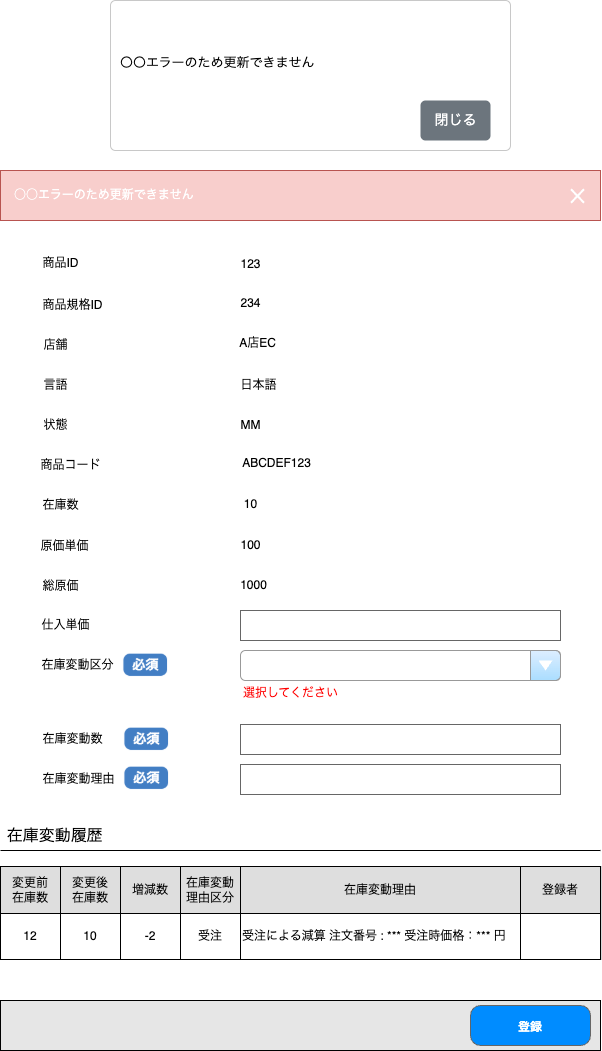

The diagram above was exported from draw.io. Its source (the exported page's mxGraphModel, read from the mxfile embedded in the PNG):
<mxGraphModel dx="618" dy="2866" grid="1" gridSize="10" guides="0" tooltips="1" connect="0" arrows="1" fold="1" page="1" pageScale="1" pageWidth="827" pageHeight="1169" background="#FFFFFF" math="0" shadow="0">
  <root>
    <mxCell id="0" />
    <mxCell id="1" parent="0" />
    <mxCell id="395" value="" style="rounded=0;whiteSpace=wrap;html=1;fillColor=#E6E6E6;" parent="1" vertex="1">
      <mxGeometry y="-410" width="600" height="50" as="geometry" />
    </mxCell>
    <mxCell id="397" value="&lt;font style=&quot;font-size: 12px; color: rgb(255, 255, 255);&quot;&gt;登録&lt;/font&gt;" style="strokeWidth=1;shadow=0;dashed=0;align=center;html=1;shape=mxgraph.mockup.buttons.button;strokeColor=#666666;fontColor=#ffffff;mainText=;buttonStyle=round;fontSize=17;fontStyle=1;fillColor=#008cff;whiteSpace=wrap;" parent="1" vertex="1">
      <mxGeometry x="470" y="-405" width="120" height="40" as="geometry" />
    </mxCell>
    <mxCell id="402" value="商品ID" style="text;html=1;align=center;verticalAlign=middle;resizable=0;points=[];autosize=1;strokeColor=none;fillColor=none;" parent="1" vertex="1">
      <mxGeometry x="30" y="-1162" width="60" height="30" as="geometry" />
    </mxCell>
    <mxCell id="403" value="商品規格ID" style="text;html=1;align=center;verticalAlign=middle;resizable=0;points=[];autosize=1;strokeColor=none;fillColor=none;" parent="1" vertex="1">
      <mxGeometry x="32" y="-1120" width="80" height="30" as="geometry" />
    </mxCell>
    <mxCell id="404" value="言語" style="text;html=1;align=center;verticalAlign=middle;resizable=0;points=[];autosize=1;strokeColor=none;fillColor=none;" parent="1" vertex="1">
      <mxGeometry x="30" y="-1040" width="50" height="30" as="geometry" />
    </mxCell>
    <mxCell id="405" value="状態" style="text;html=1;align=center;verticalAlign=middle;resizable=0;points=[];autosize=1;strokeColor=none;fillColor=none;" parent="1" vertex="1">
      <mxGeometry x="30" y="-1000" width="50" height="30" as="geometry" />
    </mxCell>
    <mxCell id="406" value="店舗" style="text;html=1;align=center;verticalAlign=middle;resizable=0;points=[];autosize=1;strokeColor=none;fillColor=none;" parent="1" vertex="1">
      <mxGeometry x="30" y="-1080" width="50" height="30" as="geometry" />
    </mxCell>
    <mxCell id="407" value="商品コード" style="text;html=1;align=center;verticalAlign=middle;resizable=0;points=[];autosize=1;strokeColor=none;fillColor=none;" parent="1" vertex="1">
      <mxGeometry x="30" y="-960" width="80" height="30" as="geometry" />
    </mxCell>
    <mxCell id="408" value="在庫数" style="text;html=1;align=center;verticalAlign=middle;resizable=0;points=[];autosize=1;strokeColor=none;fillColor=none;" parent="1" vertex="1">
      <mxGeometry x="30" y="-920" width="60" height="30" as="geometry" />
    </mxCell>
    <mxCell id="409" value="在庫変動区分" style="text;html=1;align=center;verticalAlign=middle;resizable=0;points=[];autosize=1;strokeColor=none;fillColor=none;" parent="1" vertex="1">
      <mxGeometry x="27" y="-760" width="100" height="30" as="geometry" />
    </mxCell>
    <mxCell id="410" value="在庫&lt;span style=&quot;font-family: monospace; font-size: 0px; text-align: start;&quot;&gt;%3CmxGraphModel%3E%3Croot%3E%3CmxCell%20id%3D%220%22%2F%3E%3CmxCell%20id%3D%221%22%20parent%3D%220%22%2F%3E%3CmxCell%20id%3D%222%22%20value%3D%22%E5%9C%A8%E5%BA%AB%E5%A4%89%E5%8B%95%E5%8C%BA%E5%88%86%22%20style%3D%22text%3Bhtml%3D1%3Balign%3Dcenter%3BverticalAlign%3Dmiddle%3Bresizable%3D0%3Bpoints%3D%5B%5D%3Bautosize%3D1%3BstrokeColor%3Dnone%3BfillColor%3Dnone%3B%22%20vertex%3D%221%22%20parent%3D%221%22%3E%3CmxGeometry%20x%3D%2230%22%20y%3D%22-880%22%20width%3D%22100%22%20height%3D%2230%22%20as%3D%22geometry%22%2F%3E%3C%2FmxCell%3E%3C%2Froot%3E%3C%2FmxGraphModel%3E&lt;/span&gt;変動理由" style="text;html=1;align=center;verticalAlign=middle;resizable=0;points=[];autosize=1;strokeColor=none;fillColor=none;" parent="1" vertex="1">
      <mxGeometry x="28" y="-646" width="100" height="30" as="geometry" />
    </mxCell>
    <mxCell id="411" value="在庫&lt;span style=&quot;font-family: monospace; font-size: 0px; text-align: start;&quot;&gt;%3CmxGraphModel%3E%3Croot%3E%3CmxCell%20id%3D%220%22%2F%3E%3CmxCell%20id%3D%221%22%20parent%3D%220%22%2F%3E%3CmxCell%20id%3D%222%22%20value%3D%22%E5%9C%A8%E5%BA%AB%E5%A4%89%E5%8B%95%E5%8C%BA%E5%88%86%22%20style%3D%22text%3Bhtml%3D1%3Balign%3Dcenter%3BverticalAlign%3Dmiddle%3Bresizable%3D0%3Bpoints%3D%5B%5D%3Bautosize%3D1%3BstrokeColor%3Dnone%3BfillColor%3Dnone%3B%22%20vertex%3D%221%22%20parent%3D%221%22%3E%3CmxGeometry%20x%3D%2230%22%20y%3D%22-880%22%20width%3D%22100%22%20height%3D%2230%22%20as%3D%22geometry%22%2F%3E%3C%2FmxCell%3E%3C%2Froot%3E%3C%2FmxGraphModel%3E&lt;/span&gt;変動数" style="text;html=1;align=center;verticalAlign=middle;resizable=0;points=[];autosize=1;strokeColor=none;fillColor=none;" parent="1" vertex="1">
      <mxGeometry x="32" y="-686" width="80" height="30" as="geometry" />
    </mxCell>
    <mxCell id="412" value="仕入単価" style="text;html=1;align=center;verticalAlign=middle;resizable=0;points=[];autosize=1;strokeColor=none;fillColor=none;" parent="1" vertex="1">
      <mxGeometry x="30" y="-800" width="70" height="30" as="geometry" />
    </mxCell>
    <mxCell id="415" value="123" style="text;html=1;align=center;verticalAlign=middle;resizable=0;points=[];autosize=1;strokeColor=none;fillColor=none;" parent="1" vertex="1">
      <mxGeometry x="230" y="-1161" width="40" height="30" as="geometry" />
    </mxCell>
    <mxCell id="416" value="234" style="text;html=1;align=center;verticalAlign=middle;resizable=0;points=[];autosize=1;strokeColor=none;fillColor=none;" parent="1" vertex="1">
      <mxGeometry x="230" y="-1122" width="40" height="30" as="geometry" />
    </mxCell>
    <mxCell id="417" value="A店EC" style="text;html=1;align=center;verticalAlign=middle;resizable=0;points=[];autosize=1;strokeColor=none;fillColor=none;" parent="1" vertex="1">
      <mxGeometry x="227" y="-1082" width="60" height="30" as="geometry" />
    </mxCell>
    <mxCell id="418" value="日本語" style="text;html=1;align=center;verticalAlign=middle;resizable=0;points=[];autosize=1;strokeColor=none;fillColor=none;" parent="1" vertex="1">
      <mxGeometry x="228" y="-1040" width="60" height="30" as="geometry" />
    </mxCell>
    <mxCell id="419" value="MM" style="text;html=1;align=center;verticalAlign=middle;resizable=0;points=[];autosize=1;strokeColor=none;fillColor=none;" parent="1" vertex="1">
      <mxGeometry x="230" y="-1000" width="40" height="30" as="geometry" />
    </mxCell>
    <mxCell id="420" value="ABCDEF123" style="text;html=1;align=center;verticalAlign=middle;resizable=0;points=[];autosize=1;strokeColor=none;fillColor=none;" parent="1" vertex="1">
      <mxGeometry x="231" y="-962" width="90" height="30" as="geometry" />
    </mxCell>
    <mxCell id="421" value="10" style="text;html=1;align=center;verticalAlign=middle;resizable=0;points=[];autosize=1;strokeColor=none;fillColor=none;" parent="1" vertex="1">
      <mxGeometry x="230" y="-921" width="40" height="30" as="geometry" />
    </mxCell>
    <mxCell id="423" value="" style="strokeWidth=1;shadow=0;dashed=0;align=center;html=1;shape=mxgraph.mockup.text.textBox;fontColor=#666666;align=left;fontSize=17;spacingLeft=4;spacingTop=-3;whiteSpace=wrap;strokeColor=#666666;mainText=" parent="1" vertex="1">
      <mxGeometry x="240" y="-686" width="320" height="30" as="geometry" />
    </mxCell>
    <mxCell id="424" value="" style="strokeWidth=1;shadow=0;dashed=0;align=center;html=1;shape=mxgraph.mockup.text.textBox;fontColor=#666666;align=left;fontSize=17;spacingLeft=4;spacingTop=-3;whiteSpace=wrap;strokeColor=#666666;mainText=" parent="1" vertex="1">
      <mxGeometry x="240" y="-800" width="320" height="30" as="geometry" />
    </mxCell>
    <mxCell id="425" value="" style="strokeWidth=1;shadow=0;dashed=0;align=center;html=1;shape=mxgraph.mockup.text.textBox;fontColor=#666666;align=left;fontSize=17;spacingLeft=4;spacingTop=-3;whiteSpace=wrap;strokeColor=#666666;mainText=" parent="1" vertex="1">
      <mxGeometry x="240" y="-646" width="320" height="30" as="geometry" />
    </mxCell>
    <mxCell id="427" value="" style="strokeWidth=1;shadow=0;dashed=0;align=center;html=1;shape=mxgraph.mockup.forms.comboBox;strokeColor=#999999;fillColor=#ddeeff;align=left;fillColor2=#aaddff;mainText=;fontColor=#666666;fontSize=17;spacingLeft=3;" parent="1" vertex="1">
      <mxGeometry x="240" y="-760" width="320" height="30" as="geometry" />
    </mxCell>
    <mxCell id="429" value="原価単価" style="text;html=1;align=center;verticalAlign=middle;resizable=0;points=[];autosize=1;strokeColor=none;fillColor=none;" parent="1" vertex="1">
      <mxGeometry x="29" y="-879" width="70" height="30" as="geometry" />
    </mxCell>
    <mxCell id="430" value="100" style="text;html=1;align=center;verticalAlign=middle;resizable=0;points=[];autosize=1;strokeColor=none;fillColor=none;" parent="1" vertex="1">
      <mxGeometry x="230" y="-880" width="40" height="30" as="geometry" />
    </mxCell>
    <mxCell id="431" value="総原価" style="text;html=1;align=center;verticalAlign=middle;resizable=0;points=[];autosize=1;strokeColor=none;fillColor=none;" parent="1" vertex="1">
      <mxGeometry x="30" y="-839" width="60" height="30" as="geometry" />
    </mxCell>
    <mxCell id="432" value="1000" style="text;html=1;align=center;verticalAlign=middle;resizable=0;points=[];autosize=1;strokeColor=none;fillColor=none;" parent="1" vertex="1">
      <mxGeometry x="228" y="-840" width="50" height="30" as="geometry" />
    </mxCell>
    <mxCell id="433" value="在庫変動履歴" style="text;spacingTop=-5;fontSize=16;" parent="1" vertex="1">
      <mxGeometry x="4.670000000000016" y="-586" width="95.33" height="31" as="geometry" />
    </mxCell>
    <mxCell id="434" value="" style="line;strokeWidth=1" parent="1" vertex="1">
      <mxGeometry y="-565" width="600" height="10" as="geometry" />
    </mxCell>
    <mxCell id="435" value="" style="childLayout=tableLayout;recursiveResize=0;shadow=0;fillColor=none;align=center;" parent="1" vertex="1">
      <mxGeometry x="1.7763568394002505e-15" y="-544" width="600.1599999999999" height="93" as="geometry" />
    </mxCell>
    <mxCell id="436" value="" style="shape=tableRow;horizontal=0;startSize=0;swimlaneHead=0;swimlaneBody=0;top=0;left=0;bottom=0;right=0;dropTarget=0;collapsible=0;recursiveResize=0;expand=0;fontStyle=0;fillColor=none;strokeColor=inherit;" parent="435" vertex="1">
      <mxGeometry width="600.1599999999999" height="47" as="geometry" />
    </mxCell>
    <mxCell id="437" value="変更前&lt;div&gt;在庫数&lt;/div&gt;" style="connectable=0;recursiveResize=0;strokeColor=inherit;fillColor=light-dark(#dedede, #ededed);align=center;whiteSpace=wrap;html=1;" parent="436" vertex="1">
      <mxGeometry width="60" height="47" as="geometry">
        <mxRectangle width="60" height="47" as="alternateBounds" />
      </mxGeometry>
    </mxCell>
    <mxCell id="438" value="変更後&lt;div&gt;在庫数&lt;/div&gt;" style="connectable=0;recursiveResize=0;strokeColor=inherit;fillColor=light-dark(#dedede, #ededed);align=center;whiteSpace=wrap;html=1;" parent="436" vertex="1">
      <mxGeometry x="60" width="60" height="47" as="geometry">
        <mxRectangle width="60" height="47" as="alternateBounds" />
      </mxGeometry>
    </mxCell>
    <mxCell id="456" value="増減数" style="connectable=0;recursiveResize=0;strokeColor=inherit;fillColor=light-dark(#dedede, #ededed);align=center;whiteSpace=wrap;html=1;" parent="436" vertex="1">
      <mxGeometry x="120" width="60" height="47" as="geometry">
        <mxRectangle width="60" height="47" as="alternateBounds" />
      </mxGeometry>
    </mxCell>
    <mxCell id="454" value="在庫変動理由区分" style="connectable=0;recursiveResize=0;strokeColor=inherit;fillColor=light-dark(#dedede, #ededed);align=center;whiteSpace=wrap;html=1;" parent="436" vertex="1">
      <mxGeometry x="180" width="60" height="47" as="geometry">
        <mxRectangle width="60" height="47" as="alternateBounds" />
      </mxGeometry>
    </mxCell>
    <mxCell id="439" value="在庫変動理由" style="connectable=0;recursiveResize=0;strokeColor=inherit;fillColor=light-dark(#dedede, #ededed);align=center;whiteSpace=wrap;html=1;" parent="436" vertex="1">
      <mxGeometry x="240" width="280" height="47" as="geometry">
        <mxRectangle width="280" height="47" as="alternateBounds" />
      </mxGeometry>
    </mxCell>
    <mxCell id="441" value="登録者" style="connectable=0;recursiveResize=0;strokeColor=inherit;fillColor=light-dark(#dedede, #ededed);align=center;whiteSpace=wrap;html=1;" parent="436" vertex="1">
      <mxGeometry x="520" width="80" height="47" as="geometry">
        <mxRectangle width="80" height="47" as="alternateBounds" />
      </mxGeometry>
    </mxCell>
    <mxCell id="443" style="shape=tableRow;horizontal=0;startSize=0;swimlaneHead=0;swimlaneBody=0;top=0;left=0;bottom=0;right=0;dropTarget=0;collapsible=0;recursiveResize=0;expand=0;fontStyle=0;fillColor=none;strokeColor=inherit;" parent="435" vertex="1">
      <mxGeometry y="47" width="600.1599999999999" height="46" as="geometry" />
    </mxCell>
    <mxCell id="444" value="12" style="connectable=0;recursiveResize=0;strokeColor=inherit;fillColor=none;align=center;whiteSpace=wrap;html=1;" parent="443" vertex="1">
      <mxGeometry width="60" height="46" as="geometry">
        <mxRectangle width="60" height="46" as="alternateBounds" />
      </mxGeometry>
    </mxCell>
    <mxCell id="445" value="10" style="connectable=0;recursiveResize=0;strokeColor=inherit;fillColor=none;align=center;whiteSpace=wrap;html=1;" parent="443" vertex="1">
      <mxGeometry x="60" width="60" height="46" as="geometry">
        <mxRectangle width="60" height="46" as="alternateBounds" />
      </mxGeometry>
    </mxCell>
    <mxCell id="457" value="-2" style="connectable=0;recursiveResize=0;strokeColor=inherit;fillColor=none;align=center;whiteSpace=wrap;html=1;" parent="443" vertex="1">
      <mxGeometry x="120" width="60" height="46" as="geometry">
        <mxRectangle width="60" height="46" as="alternateBounds" />
      </mxGeometry>
    </mxCell>
    <mxCell id="455" value="受注" style="connectable=0;recursiveResize=0;strokeColor=inherit;fillColor=none;align=center;whiteSpace=wrap;html=1;" parent="443" vertex="1">
      <mxGeometry x="180" width="60" height="46" as="geometry">
        <mxRectangle width="60" height="46" as="alternateBounds" />
      </mxGeometry>
    </mxCell>
    <mxCell id="446" value="受注による減算 注文番号 : *** 受注時価格：*** 円" style="connectable=0;recursiveResize=0;strokeColor=inherit;fillColor=none;align=left;whiteSpace=wrap;html=1;" parent="443" vertex="1">
      <mxGeometry x="240" width="280" height="46" as="geometry">
        <mxRectangle width="280" height="46" as="alternateBounds" />
      </mxGeometry>
    </mxCell>
    <mxCell id="448" value="" style="connectable=0;recursiveResize=0;strokeColor=inherit;fillColor=none;align=center;whiteSpace=wrap;html=1;" parent="443" vertex="1">
      <mxGeometry x="520" width="80" height="46" as="geometry">
        <mxRectangle width="80" height="46" as="alternateBounds" />
      </mxGeometry>
    </mxCell>
    <mxCell id="450" value="" style="shape=image;verticalLabelPosition=bottom;labelBackgroundColor=default;verticalAlign=top;aspect=fixed;imageAspect=0;image=data:image/png,(base64 omitted: 2892 chars);" parent="1" vertex="1">
      <mxGeometry x="119" y="-764" width="52" height="35.51" as="geometry" />
    </mxCell>
    <mxCell id="451" value="" style="shape=image;verticalLabelPosition=bottom;labelBackgroundColor=default;verticalAlign=top;aspect=fixed;imageAspect=0;image=data:image/png,(base64 omitted: 2892 chars);" parent="1" vertex="1">
      <mxGeometry x="120" y="-690" width="52" height="35.51" as="geometry" />
    </mxCell>
    <mxCell id="452" value="" style="shape=image;verticalLabelPosition=bottom;labelBackgroundColor=default;verticalAlign=top;aspect=fixed;imageAspect=0;image=data:image/png,(base64 omitted: 2892 chars);" parent="1" vertex="1">
      <mxGeometry x="120" y="-651" width="52" height="35.51" as="geometry" />
    </mxCell>
    <mxCell id="458" value="&lt;font style=&quot;color: rgb(255, 0, 0);&quot;&gt;選択してください&lt;/font&gt;" style="text;html=1;align=center;verticalAlign=middle;resizable=0;points=[];autosize=1;strokeColor=none;fillColor=none;" vertex="1" parent="1">
      <mxGeometry x="230" y="-732" width="120" height="30" as="geometry" />
    </mxCell>
    <mxCell id="459" value="　&lt;font style=&quot;color: rgb(255, 255, 255);&quot;&gt;○○エラーのため更新できません&lt;/font&gt;" style="rounded=0;whiteSpace=wrap;html=1;fillColor=#f8cecc;strokeColor=#b85450;align=left;" vertex="1" parent="1">
      <mxGeometry y="-1240" width="600" height="50" as="geometry" />
    </mxCell>
    <mxCell id="460" value="" style="shape=mxgraph.mockup.markup.redX;fillColor=#FFFFFF;html=1;shadow=0;whiteSpace=wrap;strokeColor=none;" vertex="1" parent="1">
      <mxGeometry x="570" y="-1222" width="14" height="15" as="geometry" />
    </mxCell>
    <mxCell id="461" value="" style="html=1;shadow=0;dashed=0;shape=mxgraph.bootstrap.rrect;rSize=5;html=1;strokeColor=#C8C8C8;fillColor=#ffffff;whiteSpace=wrap;verticalAlign=top;align=left;fontSize=18;spacing=15;spacingTop=-5;" vertex="1" parent="1">
      <mxGeometry x="110" y="-1410" width="400" height="150" as="geometry" />
    </mxCell>
    <mxCell id="464" value="〇〇エラーのため更新できません" style="strokeColor=none;fillColor=none;resizeWidth=1;align=left;verticalAlign=top;spacing=10;fontSize=13;" vertex="1" parent="461">
      <mxGeometry width="400" height="40" relative="1" as="geometry">
        <mxPoint y="40" as="offset" />
      </mxGeometry>
    </mxCell>
    <mxCell id="467" value="閉じる" style="html=1;shadow=0;dashed=0;shape=mxgraph.bootstrap.rrect;rSize=5;fillColor=#6C757D;strokeColor=none;fontColor=#FFFFFF;fontSize=14;" vertex="1" parent="461">
      <mxGeometry x="1" y="1" width="70" height="40" relative="1" as="geometry">
        <mxPoint x="-90" y="-50" as="offset" />
      </mxGeometry>
    </mxCell>
  </root>
</mxGraphModel>